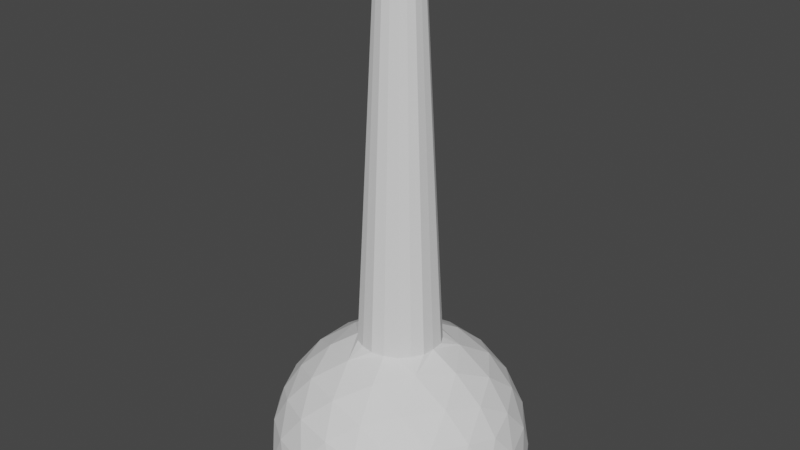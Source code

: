 # Source: well_tunnel_chamber.blend  (saved by Blender 2.80.60; exported with 4.5.12 LTS)
import bpy
from mathutils import Matrix  # noqa: F401  (used for matrix-valued properties, if any)

bpy.ops.wm.read_factory_settings(use_empty=True)
scene = bpy.context.scene
scene.name = 'Scene'

# ---- collections
col_collection = bpy.data.collections.new('Collection'); scene.collection.children.link(col_collection)

# ---- world
world_world = bpy.data.worlds.new('World'); scene.world = world_world
world_world.use_nodes = True; world_world.node_tree.nodes.clear()
_N = world_world.node_tree.nodes; _L = world_world.node_tree.links
n0 = _N.new('ShaderNodeOutputWorld'); n0.name = 'World Output'; n0.location = (300, 300)
n1 = _N.new('ShaderNodeBackground'); n1.name = 'Background'; n1.location = (10, 300)
n1.inputs[0].default_value = (0.05088, 0.05088, 0.05088, 1.0)
_L.new(n1.outputs[0], n0.inputs[0])
n0.is_active_output = True
world_world.color = (0.05088, 0.05088, 0.05088)
world_world.use_sun_shadow = False
world_world.sun_shadow_jitter_overblur = 0.0

# ---- meshes
me_icosphere = bpy.data.meshes.new('Icosphere')
me_icosphere.from_pydata([(1.615, -4.965, 0.2758), (-4.224, -3.068, 0.2758), (-4.224, 3.072, 0.2758), (1.615, 4.969, 0.2758), (5.223, 0.001958, 0.2758), (-1.845, -0.05931, 3.316), (5.587, -0.86, -0.869), (5.554, -1.802, -2.335), (5.554, 1.806, -2.335), (5.587, 0.8639, -0.869), (0.9073, -5.577, -0.869), (0.001008, -5.837, -2.335), (3.433, -4.722, -2.335), (2.547, -5.044, -0.869), (-5.025, -2.584, -0.869), (-5.552, -1.802, -2.335), (-3.431, -4.722, -2.335), (-4.011, -3.979, -0.869), (-4.011, 3.982, -0.869), (-3.431, 4.726, -2.335), (-5.552, 1.806, -2.335), (-5.025, 2.588, -0.869), (2.547, 5.048, -0.869), (3.433, 4.726, -2.335), (0.001008, 5.841, -2.335), (0.9073, 5.581, -0.869), (4.853, -1.393, 0.5974), (4.019, -2.917, 0.7343), (2.827, -4.182, 0.5975), (0.1741, -5.044, 0.5975), (-1.534, -4.722, 0.7343), (-3.105, -3.978, 0.5975), (-4.744, -1.722, 0.5975), (-4.966, 0.001958, 0.7343), (-4.744, 1.726, 0.5975), (-3.105, 3.982, 0.5975), (-1.534, 4.726, 0.7343), (0.1741, 5.048, 0.5975), (2.827, 4.186, 0.5975), (4.019, 2.921, 0.7343), (4.853, 1.397, 0.5974), (0.5694, -1.739, 3.316), (0.9496, -2.917, 2.631), (1.36, -4.182, 1.504), (4.4, 0.001958, 1.504), (3.071, 0.001958, 2.631), (1.837, 0.005228, 3.316), (-1.481, -1.073, 3.316), (-2.482, -1.802, 2.631), (-3.558, -2.584, 1.504), (-1.481, 1.083, 3.316), (-2.482, 1.806, 2.631), (-3.558, 2.588, 1.504), (0.5694, 1.749, 3.316), (0.9496, 2.921, 2.631), (1.36, 4.186, 1.504), (2.114, 1.537, 2.887), (3.727, 1.537, 1.89), (2.612, 3.072, 1.89), (-0.8059, 2.485, 2.887), (-0.3072, 4.02, 1.89), (-2.112, 3.434, 1.89), (-2.61, 0.001958, 2.887), (-3.916, 0.9505, 1.89), (-3.916, -0.9466, 1.89), (-0.8059, -2.481, 2.887), (-2.112, -3.43, 1.89), (-0.3072, -4.016, 1.89), (2.114, -1.533, 2.887), (2.612, -3.068, 1.89), (3.727, -1.533, 1.89), (5.033, 2.485, -0.7216), (4.725, 3.434, -2.335), (3.918, 4.02, -0.7216), (-0.8059, 5.555, -0.7216), (-1.803, 5.555, -2.335), (-2.61, 4.969, -0.7216), (-5.53, 0.9505, -0.7216), (-5.838, 0.001956, -2.335), (-5.53, -0.9466, -0.7216), (-2.61, -4.965, -0.7216), (-1.803, -5.551, -2.335), (-0.8059, -5.551, -0.7216), (3.918, -4.016, -0.7216), (4.725, -3.43, -2.335), (5.033, -2.481, -0.7216), (1.805, 5.555, -2.335), (-4.723, 3.434, -2.335), (-4.723, -3.43, -2.335), (1.805, -5.551, -2.335), (5.84, 0.001958, -2.335), (-0.6247, -1.73, 3.316), (1.502, -1.08, 3.316), (1.558, 1.026, 3.316), (-0.6547, 1.744, 3.316), (-1.09, -1.531, 3.316), (-0.0177, -1.858, 3.316), (1.149, -1.483, 3.316), (1.791, -0.5712, 3.316), (1.813, 0.5809, 3.316), (1.141, 1.489, 3.316), (-0.1129, 1.873, 3.316), (-1.16, 1.503, 3.316), (-1.803, 0.4841, 3.316), (-1.772, -0.6334, 3.316), (5.554, 1.806, -2.806), (4.725, 3.434, -2.806), (3.433, 4.726, -2.806), (0.001008, 5.841, -2.806), (-1.803, 5.555, -2.806), (-3.431, 4.726, -2.806), (-5.552, 1.806, -2.806), (-5.838, 0.001956, -2.806), (-5.552, -1.802, -2.806), (-3.431, -4.722, -2.806), (-1.803, -5.551, -2.806), (0.001008, -5.837, -2.806), (3.433, -4.722, -2.806), (4.725, -3.43, -2.806), (5.554, -1.802, -2.806), (1.805, 5.555, -2.806), (-4.723, 3.434, -2.806), (-4.723, -3.43, -2.806), (1.805, -5.551, -2.806), (5.84, 0.001958, -2.806), (-0.9589, -0.03329, 20.1), (0.2942, -0.905, 20.1), (0.9519, 0.0002013, 20.1), (-0.7699, -0.5592, 20.1), (-0.7699, 0.5596, 20.1), (0.2942, 0.9054, 20.1), (-0.3255, -0.9005, 20.1), (0.7782, -0.5632, 20.1), (0.8075, 0.5298, 20.1), (-0.3411, 0.9024, 20.1), (-0.5668, -0.797, 20.1), (-0.01047, -0.967, 20.1), (0.5948, -0.7722, 20.1), (0.9283, -0.299, 20.1), (0.9395, 0.2989, 20.1), (0.5907, 0.77, 20.1), (-0.05986, 0.9695, 20.1), (-0.6035, 0.7776, 20.1), (-0.9371, 0.2487, 20.1), (-0.9211, -0.3312, 20.1)], [], [(0, 43, 28), (1, 49, 31), (2, 52, 34), (3, 55, 37), (4, 44, 40), (93, 100, 56), (45, 46, 56), (44, 45, 57), (46, 99, 56), (56, 53, 54), (45, 56, 57), (57, 56, 58), (56, 54, 58), (58, 54, 55), (44, 57, 40), (40, 57, 39), (57, 58, 39), (39, 58, 38), (58, 55, 38), (38, 55, 3), (54, 53, 59), (55, 54, 60), (53, 101, 59), (59, 50, 51), (54, 59, 60), (60, 59, 61), (59, 51, 61), (61, 51, 52), (55, 60, 37), (37, 60, 36), (60, 61, 36), (36, 61, 35), (61, 52, 35), (35, 52, 2), (5, 104, 62), (51, 50, 62), (52, 51, 63), (50, 103, 62), (62, 47, 48), (51, 62, 63), (63, 62, 64), (62, 48, 64), (64, 48, 49), (52, 63, 34), (34, 63, 33), (63, 64, 33), (33, 64, 32), (64, 49, 32), (32, 49, 1), (94, 102, 59), (48, 47, 65), (49, 48, 66), (47, 95, 65), (65, 41, 42), (48, 65, 66), (66, 65, 67), (65, 42, 67), (67, 42, 43), (49, 66, 31), (31, 66, 30), (66, 67, 30), (30, 67, 29), (67, 43, 29), (29, 43, 0), (92, 98, 68), (42, 41, 68), (43, 42, 69), (41, 97, 68), (68, 46, 45), (42, 68, 69), (69, 68, 70), (68, 45, 70), (70, 45, 44), (43, 69, 28), (28, 69, 27), (69, 70, 27), (27, 70, 26), (70, 44, 26), (26, 44, 4), (9, 4, 40), (8, 9, 71), (9, 40, 71), (71, 40, 39), (8, 71, 72), (72, 71, 73), (71, 39, 73), (73, 39, 38), (72, 73, 23), (23, 73, 22), (73, 38, 22), (22, 38, 3), (25, 3, 37), (24, 25, 74), (25, 37, 74), (74, 37, 36), (24, 74, 75), (75, 74, 76), (74, 36, 76), (76, 36, 35), (75, 76, 19), (19, 76, 18), (76, 35, 18), (18, 35, 2), (21, 2, 34), (20, 21, 77), (21, 34, 77), (77, 34, 33), (20, 77, 78), (78, 77, 79), (77, 33, 79), (79, 33, 32), (78, 79, 15), (15, 79, 14), (79, 32, 14), (14, 32, 1), (17, 1, 31), (16, 17, 80), (17, 31, 80), (80, 31, 30), (16, 80, 81), (81, 80, 82), (80, 30, 82), (82, 30, 29), (81, 82, 11), (11, 82, 10), (82, 29, 10), (10, 29, 0), (13, 0, 28), (12, 13, 83), (13, 28, 83), (83, 28, 27), (12, 83, 84), (84, 83, 85), (83, 27, 85), (85, 27, 26), (84, 85, 7), (7, 85, 6), (85, 26, 6), (6, 26, 4), (22, 3, 25), (23, 22, 86), (22, 25, 86), (86, 25, 24), (18, 2, 21), (19, 18, 87), (18, 21, 87), (87, 21, 20), (14, 1, 17), (15, 14, 88), (14, 17, 88), (88, 17, 16), (10, 0, 13), (11, 10, 89), (10, 13, 89), (89, 13, 12), (6, 4, 9), (7, 6, 90), (6, 9, 90), (90, 9, 8), (91, 96, 65), (23, 107, 106, 72), (95, 91, 65), (96, 41, 65), (97, 92, 68), (98, 46, 68), (99, 93, 56), (100, 53, 56), (101, 94, 59), (102, 50, 59), (103, 5, 62), (104, 47, 62), (105, 106, 107, 120, 108, 109, 110, 121, 111, 112, 113, 122, 114, 115, 116, 123, 117, 118, 119, 124), (19, 110, 109, 75), (15, 113, 112, 78), (11, 116, 115, 81), (7, 119, 118, 84), (16, 114, 122, 88), (88, 122, 113, 15), (72, 106, 105, 8), (20, 111, 121, 87), (8, 105, 124, 90), (75, 109, 108, 24), (78, 112, 111, 20), (81, 115, 114, 16), (84, 118, 117, 12), (87, 121, 110, 19), (90, 124, 119, 7), (24, 108, 120, 86), (12, 117, 123, 89), (86, 120, 107, 23), (89, 123, 116, 11), (53, 130, 141, 101), (100, 140, 130, 53), (92, 132, 138, 98), (97, 137, 132, 92), (94, 134, 142, 102), (96, 136, 126, 41), (47, 128, 135, 95), (99, 139, 133, 93), (46, 127, 139, 99), (102, 142, 129, 50), (50, 129, 143, 103), (103, 143, 125, 5), (91, 131, 136, 96), (95, 135, 131, 91), (93, 133, 140, 100), (98, 138, 127, 46), (5, 125, 144, 104), (101, 141, 134, 94), (104, 144, 128, 47), (41, 126, 137, 97)])
_uv = me_icosphere.uv_layers.new(name='UVMap')
_uv.uv.foreach_set('vector', [0.02635, 0.9635, 0.02563, 0.9635, 0.02625, 0.9641, 0.02769, 0.9618, 0.02748, 0.9611, 0.02714, 0.9619, 0.02975, 0.9625, 0.03034, 0.9621, 0.02949, 0.962, 0.0297, 0.9647, 0.03028, 0.9652, 0.0301, 0.9643, 0.02756, 0.9653, 0.02731, 0.966, 0.02807, 0.9656, 0.02969, 0.9716, 0.0327, 0.9708, 0.02969, 0.969, 0.02665, 0.9678, 0.0248, 0.9727, 0.02969, 0.969, 0.02731, 0.966, 0.02665, 0.9678, 0.02833, 0.9666, 0.0248, 0.9727, 0.02768, 0.9716, 0.02969, 0.969, 0.02969, 0.969, 0.03654, 0.9703, 0.03183, 0.9664, 0.02665, 0.9678, 0.02969, 0.969, 0.02833, 0.9666, 0.02833, 0.9666, 0.02969, 0.969, 0.02969, 0.9662, 0.02969, 0.969, 0.03183, 0.9664, 0.02969, 0.9662, 0.02969, 0.9662, 0.03183, 0.9664, 0.03028, 0.9652, 0.02731, 0.966, 0.02833, 0.9666, 0.02807, 0.9656, 0.02807, 0.9656, 0.02833, 0.9666, 0.02879, 0.9656, 0.02833, 0.9666, 0.02969, 0.9662, 0.02879, 0.9656, 0.02879, 0.9656, 0.02969, 0.9662, 0.02941, 0.9652, 0.02969, 0.9662, 0.03028, 0.9652, 0.02941, 0.9652, 0.02941, 0.9652, 0.03028, 0.9652, 0.0297, 0.9647, 0.03183, 0.9664, 0.03654, 0.9703, 0.0339, 0.9636, 0.03028, 0.9652, 0.03183, 0.9664, 0.03113, 0.9643, 0.03654, 0.9703, 0.03611, 0.9656, 0.0339, 0.9636, 0.0339, 0.9636, 0.03654, 0.9582, 0.03188, 0.961, 0.03183, 0.9664, 0.0339, 0.9636, 0.03113, 0.9643, 0.03113, 0.9643, 0.0339, 0.9636, 0.03114, 0.9629, 0.0339, 0.9636, 0.03188, 0.961, 0.03114, 0.9629, 0.03114, 0.9629, 0.03188, 0.961, 0.03034, 0.9621, 0.03028, 0.9652, 0.03113, 0.9643, 0.0301, 0.9643, 0.0301, 0.9643, 0.03113, 0.9643, 0.03031, 0.9636, 0.03113, 0.9643, 0.03114, 0.9629, 0.03031, 0.9636, 0.03031, 0.9636, 0.03114, 0.9629, 0.03013, 0.9629, 0.03114, 0.9629, 0.03034, 0.9621, 0.03013, 0.9629, 0.03013, 0.9629, 0.03034, 0.9621, 0.02975, 0.9625, 0.03052, 0.956, 0.02798, 0.9555, 0.02994, 0.9583, 0.03188, 0.961, 0.03654, 0.9582, 0.02994, 0.9583, 0.03034, 0.9621, 0.03188, 0.961, 0.02981, 0.9611, 0.03654, 0.9582, 0.03251, 0.9571, 0.02994, 0.9583, 0.02994, 0.9583, 0.02567, 0.9544, 0.02696, 0.9593, 0.03188, 0.961, 0.02994, 0.9583, 0.02981, 0.9611, 0.02981, 0.9611, 0.02994, 0.9583, 0.02851, 0.9606, 0.02994, 0.9583, 0.02696, 0.9593, 0.02851, 0.9606, 0.02851, 0.9606, 0.02696, 0.9593, 0.02748, 0.9611, 0.03034, 0.9621, 0.02981, 0.9611, 0.02949, 0.962, 0.02949, 0.962, 0.02981, 0.9611, 0.0289, 0.9616, 0.02981, 0.9611, 0.02851, 0.9606, 0.0289, 0.9616, 0.0289, 0.9616, 0.02851, 0.9606, 0.0282, 0.9615, 0.02851, 0.9606, 0.02748, 0.9611, 0.0282, 0.9615, 0.0282, 0.9615, 0.02748, 0.9611, 0.02769, 0.9618, 0.03639, 0.9632, 0.0361, 0.9608, 0.0339, 0.9636, 0.02696, 0.9593, 0.02567, 0.9544, 0.02392, 0.9602, 0.02748, 0.9611, 0.02696, 0.9593, 0.02637, 0.9613, 0.02567, 0.9544, 0.02386, 0.9571, 0.02392, 0.9602, 0.02392, 0.9602, 0.01815, 0.9632, 0.02376, 0.9634, 0.02696, 0.9593, 0.02392, 0.9602, 0.02637, 0.9613, 0.02637, 0.9613, 0.02392, 0.9602, 0.02552, 0.9623, 0.02392, 0.9602, 0.02376, 0.9634, 0.02552, 0.9623, 0.02552, 0.9623, 0.02376, 0.9634, 0.02563, 0.9635, 0.02748, 0.9611, 0.02637, 0.9613, 0.02714, 0.9619, 0.02714, 0.9619, 0.02637, 0.9613, 0.02657, 0.9623, 0.02637, 0.9613, 0.02552, 0.9623, 0.02657, 0.9623, 0.02657, 0.9623, 0.02552, 0.9623, 0.0263, 0.9629, 0.02552, 0.9623, 0.02563, 0.9635, 0.0263, 0.9629, 0.0263, 0.9629, 0.02563, 0.9635, 0.02635, 0.9635, 0.02158, 0.968, 0.02332, 0.97, 0.02362, 0.9667, 0.02376, 0.9634, 0.01815, 0.9632, 0.02362, 0.9667, 0.02563, 0.9635, 0.02376, 0.9634, 0.02542, 0.9646, 0.01815, 0.9632, 0.02063, 0.966, 0.02362, 0.9667, 0.02362, 0.9667, 0.0248, 0.9727, 0.02665, 0.9678, 0.02376, 0.9634, 0.02362, 0.9667, 0.02542, 0.9646, 0.02542, 0.9646, 0.02362, 0.9667, 0.02619, 0.9658, 0.02362, 0.9667, 0.02665, 0.9678, 0.02619, 0.9658, 0.02619, 0.9658, 0.02665, 0.9678, 0.02731, 0.966, 0.02563, 0.9635, 0.02542, 0.9646, 0.02625, 0.9641, 0.02625, 0.9641, 0.02542, 0.9646, 0.02648, 0.9647, 0.02542, 0.9646, 0.02619, 0.9658, 0.02648, 0.9647, 0.02648, 0.9647, 0.02619, 0.9658, 0.02701, 0.9652, 0.02619, 0.9658, 0.02731, 0.966, 0.02701, 0.9652, 0.02701, 0.9652, 0.02731, 0.966, 0.02756, 0.9653, 0.02792, 0.965, 0.02756, 0.9653, 0.02807, 0.9656, 0.02816, 0.9647, 0.02792, 0.965, 0.02837, 0.9651, 0.02792, 0.965, 0.02807, 0.9656, 0.02837, 0.9651, 0.02837, 0.9651, 0.02807, 0.9656, 0.02879, 0.9656, 0.02816, 0.9647, 0.02837, 0.9651, 0.02852, 0.9647, 0.02852, 0.9647, 0.02837, 0.9651, 0.02887, 0.965, 0.02837, 0.9651, 0.02879, 0.9656, 0.02887, 0.965, 0.02887, 0.965, 0.02879, 0.9656, 0.02941, 0.9652, 0.02852, 0.9647, 0.02887, 0.965, 0.02885, 0.9645, 0.02885, 0.9645, 0.02887, 0.965, 0.02923, 0.9647, 0.02887, 0.965, 0.02941, 0.9652, 0.02923, 0.9647, 0.02923, 0.9647, 0.02941, 0.9652, 0.0297, 0.9647, 0.02952, 0.9643, 0.0297, 0.9647, 0.0301, 0.9643, 0.02928, 0.9639, 0.02952, 0.9643, 0.02972, 0.9639, 0.02952, 0.9643, 0.0301, 0.9643, 0.02972, 0.9639, 0.02972, 0.9639, 0.0301, 0.9643, 0.03031, 0.9636, 0.02928, 0.9639, 0.02972, 0.9639, 0.02935, 0.9636, 0.02935, 0.9636, 0.02972, 0.9639, 0.02973, 0.9633, 0.02972, 0.9639, 0.03031, 0.9636, 0.02973, 0.9633, 0.02973, 0.9633, 0.03031, 0.9636, 0.03013, 0.9629, 0.02935, 0.9636, 0.02973, 0.9633, 0.02931, 0.9632, 0.02931, 0.9632, 0.02973, 0.9633, 0.02955, 0.9629, 0.02973, 0.9633, 0.03013, 0.9629, 0.02955, 0.9629, 0.02955, 0.9629, 0.03013, 0.9629, 0.02975, 0.9625, 0.02929, 0.9625, 0.02975, 0.9625, 0.02949, 0.962, 0.02891, 0.9626, 0.02929, 0.9625, 0.02896, 0.9622, 0.02929, 0.9625, 0.02949, 0.962, 0.02896, 0.9622, 0.02896, 0.9622, 0.02949, 0.962, 0.0289, 0.9616, 0.02891, 0.9626, 0.02896, 0.9622, 0.0286, 0.9625, 0.0286, 0.9625, 0.02896, 0.9622, 0.02847, 0.9621, 0.02896, 0.9622, 0.0289, 0.9616, 0.02847, 0.9621, 0.02847, 0.9621, 0.0289, 0.9616, 0.0282, 0.9615, 0.0286, 0.9625, 0.02847, 0.9621, 0.02825, 0.9624, 0.02825, 0.9624, 0.02847, 0.9621, 0.02802, 0.9621, 0.02847, 0.9621, 0.0282, 0.9615, 0.02802, 0.9621, 0.02802, 0.9621, 0.0282, 0.9615, 0.02769, 0.9618, 0.02759, 0.9622, 0.02769, 0.9618, 0.02714, 0.9619, 0.02758, 0.9626, 0.02759, 0.9622, 0.02719, 0.9624, 0.02759, 0.9622, 0.02714, 0.9619, 0.02719, 0.9624, 0.02719, 0.9624, 0.02714, 0.9619, 0.02657, 0.9623, 0.02758, 0.9626, 0.02719, 0.9624, 0.02732, 0.9629, 0.02732, 0.9629, 0.02719, 0.9624, 0.02687, 0.9629, 0.02719, 0.9624, 0.02657, 0.9623, 0.02687, 0.9629, 0.02687, 0.9629, 0.02657, 0.9623, 0.0263, 0.9629, 0.02732, 0.9629, 0.02687, 0.9629, 0.02714, 0.9632, 0.02714, 0.9632, 0.02687, 0.9629, 0.02675, 0.9633, 0.02687, 0.9629, 0.0263, 0.9629, 0.02675, 0.9633, 0.02675, 0.9633, 0.0263, 0.9629, 0.02635, 0.9635, 0.02673, 0.9638, 0.02635, 0.9635, 0.02625, 0.9641, 0.02711, 0.9639, 0.02673, 0.9638, 0.02681, 0.9642, 0.02673, 0.9638, 0.02625, 0.9641, 0.02681, 0.9642, 0.02681, 0.9642, 0.02625, 0.9641, 0.02648, 0.9647, 0.02711, 0.9639, 0.02681, 0.9642, 0.02726, 0.9642, 0.02726, 0.9642, 0.02681, 0.9642, 0.0271, 0.9646, 0.02681, 0.9642, 0.02648, 0.9647, 0.0271, 0.9646, 0.0271, 0.9646, 0.02648, 0.9647, 0.02701, 0.9652, 0.02726, 0.9642, 0.0271, 0.9646, 0.0275, 0.9645, 0.0275, 0.9645, 0.0271, 0.9646, 0.02749, 0.9649, 0.0271, 0.9646, 0.02701, 0.9652, 0.02749, 0.9649, 0.02749, 0.9649, 0.02701, 0.9652, 0.02756, 0.9653, 0.02923, 0.9647, 0.0297, 0.9647, 0.02952, 0.9643, 0.02885, 0.9645, 0.02923, 0.9647, 0.02911, 0.9643, 0.02923, 0.9647, 0.02952, 0.9643, 0.02911, 0.9643, 0.02911, 0.9643, 0.02952, 0.9643, 0.02928, 0.9639, 0.02955, 0.9629, 0.02975, 0.9625, 0.02929, 0.9625, 0.02931, 0.9632, 0.02955, 0.9629, 0.02916, 0.9629, 0.02955, 0.9629, 0.02929, 0.9625, 0.02916, 0.9629, 0.02916, 0.9629, 0.02929, 0.9625, 0.02891, 0.9626, 0.02802, 0.9621, 0.02769, 0.9618, 0.02759, 0.9622, 0.02825, 0.9624, 0.02802, 0.9621, 0.0279, 0.9625, 0.02802, 0.9621, 0.02759, 0.9622, 0.0279, 0.9625, 0.0279, 0.9625, 0.02759, 0.9622, 0.02758, 0.9626, 0.02675, 0.9633, 0.02635, 0.9635, 0.02673, 0.9638, 0.02714, 0.9632, 0.02675, 0.9633, 0.02707, 0.9635, 0.02675, 0.9633, 0.02673, 0.9638, 0.02707, 0.9635, 0.02707, 0.9635, 0.02673, 0.9638, 0.02711, 0.9639, 0.02749, 0.9649, 0.02756, 0.9653, 0.02792, 0.965, 0.0275, 0.9645, 0.02749, 0.9649, 0.02781, 0.9647, 0.02749, 0.9649, 0.02792, 0.965, 0.02781, 0.9647, 0.02781, 0.9647, 0.02792, 0.965, 0.02816, 0.9647, 0.02233, 0.9583, 0.02051, 0.9607, 0.02392, 0.9602, 0.02885, 0.9645, 0.0288, 0.9644, 0.02849, 0.9646, 0.02852, 0.9647, 0.02386, 0.9571, 0.02233, 0.9583, 0.02392, 0.9602, 0.02051, 0.9607, 0.01815, 0.9632, 0.02392, 0.9602, 0.02063, 0.966, 0.02158, 0.968, 0.02362, 0.9667, 0.02332, 0.97, 0.0248, 0.9727, 0.02362, 0.9667, 0.02768, 0.9716, 0.02969, 0.9716, 0.02969, 0.969, 0.0327, 0.9708, 0.03654, 0.9703, 0.02969, 0.969, 0.03611, 0.9656, 0.03639, 0.9632, 0.0339, 0.9636, 0.0361, 0.9608, 0.03654, 0.9582, 0.0339, 0.9636, 0.03251, 0.9571, 0.03052, 0.956, 0.02994, 0.9583, 0.02798, 0.9555, 0.02567, 0.9544, 0.02994, 0.9583, 0.02816, 0.9646, 0.02849, 0.9646, 0.0288, 0.9644, 0.02904, 0.9642, 0.0292, 0.9639, 0.02926, 0.9636, 0.02922, 0.9633, 0.02908, 0.963, 0.02886, 0.9627, 0.02857, 0.9626, 0.02825, 0.9625, 0.02792, 0.9625, 0.02763, 0.9627, 0.0274, 0.9629, 0.02723, 0.9632, 0.02716, 0.9635, 0.02719, 0.9639, 0.02734, 0.9642, 0.02756, 0.9644, 0.02784, 0.9646, 0.02931, 0.9632, 0.02922, 0.9633, 0.02926, 0.9636, 0.02935, 0.9636, 0.02825, 0.9624, 0.02825, 0.9625, 0.02857, 0.9626, 0.0286, 0.9625, 0.02714, 0.9632, 0.02723, 0.9632, 0.0274, 0.9629, 0.02732, 0.9629, 0.0275, 0.9645, 0.02756, 0.9644, 0.02734, 0.9642, 0.02726, 0.9642, 0.02758, 0.9626, 0.02763, 0.9627, 0.02792, 0.9625, 0.0279, 0.9625, 0.0279, 0.9625, 0.02792, 0.9625, 0.02825, 0.9625, 0.02825, 0.9624, 0.02852, 0.9647, 0.02849, 0.9646, 0.02816, 0.9646, 0.02816, 0.9647, 0.02891, 0.9626, 0.02886, 0.9627, 0.02908, 0.963, 0.02916, 0.9629, 0.02816, 0.9647, 0.02816, 0.9646, 0.02784, 0.9646, 0.02781, 0.9647, 0.02935, 0.9636, 0.02926, 0.9636, 0.0292, 0.9639, 0.02928, 0.9639, 0.0286, 0.9625, 0.02857, 0.9626, 0.02886, 0.9627, 0.02891, 0.9626, 0.02732, 0.9629, 0.0274, 0.9629, 0.02763, 0.9627, 0.02758, 0.9626, 0.02726, 0.9642, 0.02734, 0.9642, 0.02719, 0.9639, 0.02711, 0.9639, 0.02916, 0.9629, 0.02908, 0.963, 0.02922, 0.9633, 0.02931, 0.9632, 0.02781, 0.9647, 0.02784, 0.9646, 0.02756, 0.9644, 0.0275, 0.9645, 0.02928, 0.9639, 0.0292, 0.9639, 0.02904, 0.9642, 0.02911, 0.9643, 0.02711, 0.9639, 0.02719, 0.9639, 0.02716, 0.9635, 0.02707, 0.9635, 0.02911, 0.9643, 0.02904, 0.9642, 0.0288, 0.9644, 0.02885, 0.9645, 0.02707, 0.9635, 0.02716, 0.9635, 0.02723, 0.9632, 0.02714, 0.9632, 0.03654, 0.9703, 0.02383, 0.9599, 0.02246, 0.9618, 0.03611, 0.9656, 0.0327, 0.9708, 0.02518, 0.9583, 0.02383, 0.9599, 0.03654, 0.9703, 0.02158, 0.968, 0.03317, 0.9604, 0.03215, 0.959, 0.02332, 0.97, 0.02063, 0.966, 0.03404, 0.9618, 0.03317, 0.9604, 0.02158, 0.968, 0.03639, 0.9632, 0.02239, 0.9635, 0.02249, 0.9653, 0.0361, 0.9608, 0.02051, 0.9607, 0.0339, 0.9658, 0.03407, 0.9638, 0.01815, 0.9632, 0.02567, 0.9544, 0.03001, 0.9691, 0.03179, 0.9684, 0.02386, 0.9571, 0.02768, 0.9716, 0.02856, 0.9576, 0.02685, 0.9579, 0.02969, 0.9716, 0.0248, 0.9727, 0.03039, 0.9582, 0.02856, 0.9576, 0.02768, 0.9716, 0.0361, 0.9608, 0.02249, 0.9653, 0.02354, 0.9669, 0.03654, 0.9582, 0.03654, 0.9582, 0.02354, 0.9669, 0.02492, 0.9686, 0.03251, 0.9571, 0.03251, 0.9571, 0.02492, 0.9686, 0.02652, 0.9692, 0.03052, 0.956, 0.02233, 0.9583, 0.03292, 0.9672, 0.0339, 0.9658, 0.02051, 0.9607, 0.02386, 0.9571, 0.03179, 0.9684, 0.03292, 0.9672, 0.02233, 0.9583, 0.02969, 0.9716, 0.02685, 0.9579, 0.02518, 0.9583, 0.0327, 0.9708, 0.02332, 0.97, 0.03215, 0.959, 0.03039, 0.9582, 0.0248, 0.9727, 0.03052, 0.956, 0.02652, 0.9692, 0.02817, 0.9696, 0.02798, 0.9555, 0.03611, 0.9656, 0.02246, 0.9618, 0.02239, 0.9635, 0.03639, 0.9632, 0.02798, 0.9555, 0.02817, 0.9696, 0.03001, 0.9691, 0.02567, 0.9544, 0.01815, 0.9632, 0.03407, 0.9638, 0.03404, 0.9618, 0.02063, 0.966])
me_icosphere.use_remesh_preserve_volume = False
me_icosphere.use_remesh_preserve_attributes = False
me_icosphere.use_mirror_vertex_groups = False
me_icosphere.update()

# ---- objects
ob_chamber = bpy.data.objects.new('Chamber', me_icosphere)

# ---- transforms, parenting, visibility, modifiers, constraints
ob_chamber.location = (0.0, 0.0, 0.0)
ob_chamber.lineart.crease_threshold = 0.0

# ---- collection membership
col_collection.objects.link(ob_chamber)

# ---- scene / render settings (as saved in the file)
scene.frame_start = 1; scene.frame_end = 250; scene.frame_set(1)
scene.render.engine = 'BLENDER_EEVEE_NEXT'
scene.cycles.use_denoising = False
scene.cycles.samples = 128
scene.cycles.sampling_pattern = 'TABULATED_SOBOL'
scene.cycles.use_adaptive_sampling = False
scene.cycles.use_light_tree = False
scene.view_settings.view_transform = 'Filmic'
bpy.context.view_layer.update()

# ---- added for rendering (the .blend has no active camera and no usable light): camera, sun
cam_auto = bpy.data.cameras.new('AutoCamera')
cam_auto.lens = 50.0
cam_auto.sensor_width = 36.0
cam_auto.clip_end = 1000.0
ob_auto_camera = bpy.data.objects.new('AutoCamera', cam_auto)
scene.collection.objects.link(ob_auto_camera)
ob_auto_camera.location = (26.1277, -31.3501, 29.5484)
ob_auto_camera.rotation_euler = (1.09748, -7.21219e-08, 0.694738)
scene.camera = ob_auto_camera
light_auto_sun = bpy.data.lights.new('AutoSun', 'SUN')
light_auto_sun.energy = 3.0
light_auto_sun.angle = 0.0523599
ob_auto_sun = bpy.data.objects.new('AutoSun', light_auto_sun)
scene.collection.objects.link(ob_auto_sun)
ob_auto_sun.rotation_euler = (0.872665, 0.174533, 0.523599)
bpy.context.view_layer.update()
